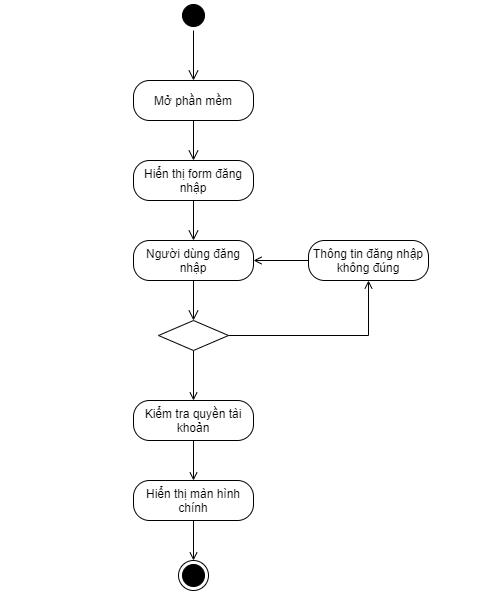

The diagram above was exported from draw.io. Its source (the exported page's mxGraphModel, read from the mxfile embedded in the PNG):
<mxGraphModel dx="926" dy="626" grid="1" gridSize="10" guides="1" tooltips="1" connect="1" arrows="1" fold="1" page="1" pageScale="1" pageWidth="850" pageHeight="1100" math="0" shadow="0">
  <root>
    <mxCell id="0" />
    <mxCell id="1" parent="0" />
    <mxCell id="4vqMTCH3popFZ2Yx5zjr-1" value="" style="ellipse;html=1;shape=startState;fillColor=#000000;" parent="1" vertex="1">
      <mxGeometry x="630" y="80" width="30" height="30" as="geometry" />
    </mxCell>
    <mxCell id="4vqMTCH3popFZ2Yx5zjr-2" value="" style="edgeStyle=orthogonalEdgeStyle;html=1;verticalAlign=bottom;endArrow=open;endSize=8;" parent="1" source="4vqMTCH3popFZ2Yx5zjr-1" target="4vqMTCH3popFZ2Yx5zjr-3" edge="1">
      <mxGeometry relative="1" as="geometry">
        <mxPoint x="645" y="170" as="targetPoint" />
      </mxGeometry>
    </mxCell>
    <mxCell id="4vqMTCH3popFZ2Yx5zjr-3" value="Mở phần mềm" style="rounded=1;whiteSpace=wrap;html=1;arcSize=40;fontColor=#000000;fillColor=#FFFFFF;" parent="1" vertex="1">
      <mxGeometry x="585" y="160" width="120" height="40" as="geometry" />
    </mxCell>
    <mxCell id="4vqMTCH3popFZ2Yx5zjr-4" value="" style="edgeStyle=orthogonalEdgeStyle;html=1;verticalAlign=bottom;endArrow=open;endSize=8;" parent="1" source="4vqMTCH3popFZ2Yx5zjr-3" target="4vqMTCH3popFZ2Yx5zjr-5" edge="1">
      <mxGeometry relative="1" as="geometry">
        <mxPoint x="645" y="295" as="targetPoint" />
      </mxGeometry>
    </mxCell>
    <mxCell id="4vqMTCH3popFZ2Yx5zjr-5" value="Hiển thị form đăng nhập" style="rounded=1;whiteSpace=wrap;html=1;arcSize=40;fontColor=#000000;fillColor=#FFFFFF;" parent="1" vertex="1">
      <mxGeometry x="585" y="240" width="120" height="40" as="geometry" />
    </mxCell>
    <mxCell id="4vqMTCH3popFZ2Yx5zjr-6" value="" style="edgeStyle=orthogonalEdgeStyle;html=1;verticalAlign=bottom;endArrow=open;endSize=8;" parent="1" source="4vqMTCH3popFZ2Yx5zjr-5" target="4vqMTCH3popFZ2Yx5zjr-7" edge="1">
      <mxGeometry relative="1" as="geometry">
        <mxPoint x="645" y="400" as="targetPoint" />
      </mxGeometry>
    </mxCell>
    <mxCell id="4vqMTCH3popFZ2Yx5zjr-7" value="Người dùng đăng nhập" style="rounded=1;whiteSpace=wrap;html=1;arcSize=40;fontColor=#000000;fillColor=#FFFFFF;" parent="1" vertex="1">
      <mxGeometry x="585" y="320" width="120" height="40" as="geometry" />
    </mxCell>
    <mxCell id="4vqMTCH3popFZ2Yx5zjr-8" value="" style="edgeStyle=orthogonalEdgeStyle;html=1;verticalAlign=bottom;endArrow=open;endSize=8;entryX=0.5;entryY=0;entryDx=0;entryDy=0;" parent="1" source="4vqMTCH3popFZ2Yx5zjr-7" target="4vqMTCH3popFZ2Yx5zjr-9" edge="1">
      <mxGeometry relative="1" as="geometry">
        <mxPoint x="645" y="400" as="targetPoint" />
      </mxGeometry>
    </mxCell>
    <mxCell id="4vqMTCH3popFZ2Yx5zjr-11" style="edgeStyle=orthogonalEdgeStyle;rounded=0;orthogonalLoop=1;jettySize=auto;html=1;entryX=0.5;entryY=1;entryDx=0;entryDy=0;endArrow=open;endFill=0;" parent="1" source="4vqMTCH3popFZ2Yx5zjr-9" target="4vqMTCH3popFZ2Yx5zjr-12" edge="1">
      <mxGeometry relative="1" as="geometry">
        <Array as="points">
          <mxPoint x="820" y="415" />
        </Array>
      </mxGeometry>
    </mxCell>
    <mxCell id="4vqMTCH3popFZ2Yx5zjr-15" style="edgeStyle=orthogonalEdgeStyle;rounded=0;orthogonalLoop=1;jettySize=auto;html=1;endArrow=open;endFill=0;" parent="1" source="4vqMTCH3popFZ2Yx5zjr-9" target="4vqMTCH3popFZ2Yx5zjr-14" edge="1">
      <mxGeometry relative="1" as="geometry" />
    </mxCell>
    <mxCell id="4vqMTCH3popFZ2Yx5zjr-9" value="" style="rhombus;whiteSpace=wrap;html=1;" parent="1" vertex="1">
      <mxGeometry x="610" y="400" width="70" height="30" as="geometry" />
    </mxCell>
    <mxCell id="4vqMTCH3popFZ2Yx5zjr-13" style="edgeStyle=orthogonalEdgeStyle;rounded=0;orthogonalLoop=1;jettySize=auto;html=1;entryX=1;entryY=0.5;entryDx=0;entryDy=0;endArrow=open;endFill=0;" parent="1" source="4vqMTCH3popFZ2Yx5zjr-12" target="4vqMTCH3popFZ2Yx5zjr-7" edge="1">
      <mxGeometry relative="1" as="geometry" />
    </mxCell>
    <mxCell id="4vqMTCH3popFZ2Yx5zjr-12" value="Thông tin đăng nhập không đúng" style="rounded=1;whiteSpace=wrap;html=1;arcSize=40;fontColor=#000000;fillColor=#FFFFFF;" parent="1" vertex="1">
      <mxGeometry x="760" y="320" width="120" height="40" as="geometry" />
    </mxCell>
    <mxCell id="4vqMTCH3popFZ2Yx5zjr-19" style="edgeStyle=orthogonalEdgeStyle;rounded=0;orthogonalLoop=1;jettySize=auto;html=1;endArrow=open;endFill=0;" parent="1" source="4vqMTCH3popFZ2Yx5zjr-14" target="4vqMTCH3popFZ2Yx5zjr-17" edge="1">
      <mxGeometry relative="1" as="geometry" />
    </mxCell>
    <mxCell id="4vqMTCH3popFZ2Yx5zjr-14" value="Kiểm tra quyền tài khoản" style="rounded=1;whiteSpace=wrap;html=1;arcSize=40;fontColor=#000000;fillColor=#FFFFFF;" parent="1" vertex="1">
      <mxGeometry x="585" y="480" width="120" height="40" as="geometry" />
    </mxCell>
    <mxCell id="4vqMTCH3popFZ2Yx5zjr-16" value="" style="ellipse;html=1;shape=endState;fillColor=#000000;" parent="1" vertex="1">
      <mxGeometry x="630" y="640" width="30" height="30" as="geometry" />
    </mxCell>
    <mxCell id="4vqMTCH3popFZ2Yx5zjr-21" style="edgeStyle=orthogonalEdgeStyle;rounded=0;orthogonalLoop=1;jettySize=auto;html=1;endArrow=open;endFill=0;" parent="1" source="4vqMTCH3popFZ2Yx5zjr-17" target="4vqMTCH3popFZ2Yx5zjr-16" edge="1">
      <mxGeometry relative="1" as="geometry" />
    </mxCell>
    <mxCell id="4vqMTCH3popFZ2Yx5zjr-17" value="Hiển thị màn hình chính" style="rounded=1;whiteSpace=wrap;html=1;arcSize=40;fontColor=#000000;fillColor=#FFFFFF;" parent="1" vertex="1">
      <mxGeometry x="585" y="560" width="120" height="40" as="geometry" />
    </mxCell>
    <mxCell id="4vqMTCH3popFZ2Yx5zjr-40" value="&lt;u&gt;:NguoiDung&lt;/u&gt;" style="shape=umlLifeline;participant=umlActor;perimeter=lifelinePerimeter;whiteSpace=wrap;html=1;container=1;collapsible=0;recursiveResize=0;verticalAlign=top;spacingTop=36;outlineConnect=0;strokeColor=#000000;fillColor=#FFFFFF;labelBackgroundColor=#ffffff;" parent="1" vertex="1">
      <mxGeometry x="210" y="720" width="20" height="800" as="geometry" />
    </mxCell>
    <mxCell id="4vqMTCH3popFZ2Yx5zjr-41" value="&lt;u style=&quot;font-size: 14px;&quot;&gt;:DangNhap&lt;/u&gt;" style="shape=umlLifeline;participant=umlBoundary;perimeter=lifelinePerimeter;whiteSpace=wrap;html=1;container=1;collapsible=0;recursiveResize=0;verticalAlign=top;spacingTop=36;outlineConnect=0;strokeColor=#000000;fillColor=#FFFFFF;fontSize=14;" parent="1" vertex="1">
      <mxGeometry x="630" y="720" width="50" height="800" as="geometry" />
    </mxCell>
    <mxCell id="4vqMTCH3popFZ2Yx5zjr-47" value="" style="html=1;points=[];perimeter=orthogonalPerimeter;labelBackgroundColor=#ffffff;strokeColor=#000000;fillColor=#FFFFFF;fontSize=14;" parent="4vqMTCH3popFZ2Yx5zjr-41" vertex="1">
      <mxGeometry x="20" y="120" width="10" height="520" as="geometry" />
    </mxCell>
    <mxCell id="4vqMTCH3popFZ2Yx5zjr-42" value="&lt;u style=&quot;font-size: 14px;&quot;&gt;:TaiKhoan&lt;/u&gt;" style="shape=umlLifeline;participant=umlControl;perimeter=lifelinePerimeter;whiteSpace=wrap;html=1;container=1;collapsible=0;recursiveResize=0;verticalAlign=top;spacingTop=36;outlineConnect=0;strokeColor=#000000;fillColor=#FFFFFF;labelBackgroundColor=#ffffff;fontSize=14;" parent="1" vertex="1">
      <mxGeometry x="900" y="720" width="40" height="800" as="geometry" />
    </mxCell>
    <mxCell id="4vqMTCH3popFZ2Yx5zjr-51" value="" style="html=1;points=[];perimeter=orthogonalPerimeter;labelBackgroundColor=#ffffff;strokeColor=#000000;fillColor=#FFFFFF;fontSize=14;" parent="4vqMTCH3popFZ2Yx5zjr-42" vertex="1">
      <mxGeometry x="15" y="330" width="10" height="110" as="geometry" />
    </mxCell>
    <mxCell id="4vqMTCH3popFZ2Yx5zjr-43" value="&lt;u style=&quot;font-size: 14px;&quot;&gt;:TaiKhoan&lt;/u&gt;" style="shape=umlLifeline;participant=umlEntity;perimeter=lifelinePerimeter;whiteSpace=wrap;html=1;container=1;collapsible=0;recursiveResize=0;verticalAlign=top;spacingTop=36;outlineConnect=0;strokeColor=#000000;fillColor=#FFFFFF;labelBackgroundColor=#ffffff;fontSize=14;" parent="1" vertex="1">
      <mxGeometry x="1210" y="720" width="40" height="800" as="geometry" />
    </mxCell>
    <mxCell id="4vqMTCH3popFZ2Yx5zjr-52" value="" style="html=1;points=[];perimeter=orthogonalPerimeter;labelBackgroundColor=#ffffff;strokeColor=#000000;fillColor=#FFFFFF;fontSize=14;" parent="4vqMTCH3popFZ2Yx5zjr-43" vertex="1">
      <mxGeometry x="15" y="370" width="10" height="270" as="geometry" />
    </mxCell>
    <mxCell id="4vqMTCH3popFZ2Yx5zjr-44" value="&lt;u style=&quot;font-size: 14px;&quot;&gt;:ManHinhChinh&lt;/u&gt;" style="shape=umlLifeline;participant=umlBoundary;perimeter=lifelinePerimeter;whiteSpace=wrap;html=1;container=1;collapsible=0;recursiveResize=0;verticalAlign=top;spacingTop=36;outlineConnect=0;strokeColor=#000000;fillColor=#FFFFFF;labelBackgroundColor=#ffffff;fontSize=14;" parent="1" vertex="1">
      <mxGeometry x="360" y="720" width="50" height="800" as="geometry" />
    </mxCell>
    <mxCell id="4vqMTCH3popFZ2Yx5zjr-46" value="" style="html=1;points=[];perimeter=orthogonalPerimeter;labelBackgroundColor=#ffffff;strokeColor=#000000;fillColor=#FFFFFF;fontSize=14;" parent="4vqMTCH3popFZ2Yx5zjr-44" vertex="1">
      <mxGeometry x="20" y="120" width="10" height="520" as="geometry" />
    </mxCell>
    <mxCell id="4vqMTCH3popFZ2Yx5zjr-48" value="" style="html=1;points=[];perimeter=orthogonalPerimeter;labelBackgroundColor=#ffffff;strokeColor=#000000;fillColor=#FFFFFF;fontSize=14;" parent="4vqMTCH3popFZ2Yx5zjr-44" vertex="1">
      <mxGeometry x="25" y="180.05999999999995" width="10" height="40" as="geometry" />
    </mxCell>
    <mxCell id="4vqMTCH3popFZ2Yx5zjr-49" value="kiemTraDangNhap(taiKhoan)" style="edgeStyle=orthogonalEdgeStyle;html=1;align=left;spacingLeft=2;endArrow=block;rounded=0;entryX=1;entryY=0;strokeColor=#000000;fontSize=14;" parent="4vqMTCH3popFZ2Yx5zjr-44" source="4vqMTCH3popFZ2Yx5zjr-46" target="4vqMTCH3popFZ2Yx5zjr-48" edge="1">
      <mxGeometry relative="1" as="geometry">
        <mxPoint x="30" y="160.05999999999995" as="sourcePoint" />
        <Array as="points">
          <mxPoint x="55" y="160" />
          <mxPoint x="55" y="180" />
        </Array>
      </mxGeometry>
    </mxCell>
    <mxCell id="4vqMTCH3popFZ2Yx5zjr-58" value="" style="html=1;points=[];perimeter=orthogonalPerimeter;labelBackgroundColor=#ffffff;strokeColor=#000000;fillColor=#FFFFFF;fontSize=14;" parent="4vqMTCH3popFZ2Yx5zjr-44" vertex="1">
      <mxGeometry x="25" y="520" width="10" height="40" as="geometry" />
    </mxCell>
    <mxCell id="4vqMTCH3popFZ2Yx5zjr-59" value="kiemTraQuyenTaiKhoan(taiKhoan)" style="edgeStyle=orthogonalEdgeStyle;html=1;align=left;spacingLeft=2;endArrow=block;rounded=0;entryX=1;entryY=0;strokeColor=#000000;fontSize=14;" parent="4vqMTCH3popFZ2Yx5zjr-44" target="4vqMTCH3popFZ2Yx5zjr-58" edge="1">
      <mxGeometry x="0.2946" relative="1" as="geometry">
        <mxPoint x="30" y="520" as="sourcePoint" />
        <Array as="points">
          <mxPoint x="30" y="500" />
          <mxPoint x="55" y="500" />
          <mxPoint x="55" y="520" />
        </Array>
        <mxPoint as="offset" />
      </mxGeometry>
    </mxCell>
    <mxCell id="4vqMTCH3popFZ2Yx5zjr-45" value="Mở phần mềm" style="endArrow=open;endFill=1;endSize=12;html=1;strokeColor=#000000;fontSize=14;" parent="1" source="4vqMTCH3popFZ2Yx5zjr-40" target="4vqMTCH3popFZ2Yx5zjr-46" edge="1">
      <mxGeometry x="-0.1538" y="10" width="160" relative="1" as="geometry">
        <mxPoint x="320" y="1010" as="sourcePoint" />
        <mxPoint x="390" y="840" as="targetPoint" />
        <Array as="points">
          <mxPoint x="350" y="840" />
        </Array>
        <mxPoint as="offset" />
      </mxGeometry>
    </mxCell>
    <mxCell id="4vqMTCH3popFZ2Yx5zjr-50" value="hienThiFormDangNhap" style="endArrow=open;endFill=1;endSize=12;html=1;strokeColor=#000000;fontSize=14;" parent="1" source="4vqMTCH3popFZ2Yx5zjr-46" edge="1">
      <mxGeometry x="-0.0435" y="9" width="160" relative="1" as="geometry">
        <mxPoint x="419.9999999999998" y="1038.9999999999998" as="sourcePoint" />
        <mxPoint x="649.9999999999998" y="1038.9999999999998" as="targetPoint" />
        <Array as="points">
          <mxPoint x="540" y="1039" />
        </Array>
        <mxPoint x="1" as="offset" />
      </mxGeometry>
    </mxCell>
    <mxCell id="4vqMTCH3popFZ2Yx5zjr-53" value="" style="endArrow=open;endFill=1;endSize=12;html=1;strokeColor=#000000;fontSize=14;" parent="1" source="4vqMTCH3popFZ2Yx5zjr-47" target="4vqMTCH3popFZ2Yx5zjr-51" edge="1">
      <mxGeometry width="160" relative="1" as="geometry">
        <mxPoint x="710" y="1080" as="sourcePoint" />
        <mxPoint x="870" y="1080" as="targetPoint" />
        <Array as="points">
          <mxPoint x="800" y="1080" />
        </Array>
      </mxGeometry>
    </mxCell>
    <mxCell id="4vqMTCH3popFZ2Yx5zjr-54" value="dangNhap(thongTinDangNhap)" style="edgeLabel;html=1;align=center;verticalAlign=middle;resizable=0;points=[];fontSize=14;" parent="4vqMTCH3popFZ2Yx5zjr-53" vertex="1" connectable="0">
      <mxGeometry x="-0.2194" y="-3" relative="1" as="geometry">
        <mxPoint x="6" y="-13" as="offset" />
      </mxGeometry>
    </mxCell>
    <mxCell id="4vqMTCH3popFZ2Yx5zjr-55" value="" style="endArrow=open;endFill=1;endSize=12;html=1;strokeColor=#000000;fontSize=14;" parent="1" target="4vqMTCH3popFZ2Yx5zjr-52" edge="1">
      <mxGeometry width="160" relative="1" as="geometry">
        <mxPoint x="925" y="1099.9999999999998" as="sourcePoint" />
        <mxPoint x="1155" y="1099.9999999999998" as="targetPoint" />
      </mxGeometry>
    </mxCell>
    <mxCell id="4vqMTCH3popFZ2Yx5zjr-56" value="kiemTraDangNhap(thongTinDangNhap)" style="edgeLabel;html=1;align=center;verticalAlign=middle;resizable=0;points=[];fontSize=14;" parent="4vqMTCH3popFZ2Yx5zjr-55" vertex="1" connectable="0">
      <mxGeometry x="-0.311" relative="1" as="geometry">
        <mxPoint x="33.18" y="-10" as="offset" />
      </mxGeometry>
    </mxCell>
    <mxCell id="4vqMTCH3popFZ2Yx5zjr-57" value="hienThiManHinhChinh(taiKhoan)" style="html=1;verticalAlign=bottom;endArrow=open;dashed=1;endSize=8;strokeColor=#000000;fontSize=14;" parent="1" source="4vqMTCH3popFZ2Yx5zjr-52" target="4vqMTCH3popFZ2Yx5zjr-46" edge="1">
      <mxGeometry x="0.6647" relative="1" as="geometry">
        <mxPoint x="1190" y="1150" as="sourcePoint" />
        <mxPoint x="780" y="1200" as="targetPoint" />
        <Array as="points">
          <mxPoint x="780" y="1200" />
        </Array>
        <mxPoint as="offset" />
      </mxGeometry>
    </mxCell>
    <mxCell id="4vqMTCH3popFZ2Yx5zjr-60" value="thongTinDangNhapSai" style="html=1;verticalAlign=bottom;endArrow=open;dashed=1;endSize=8;strokeColor=#000000;fontSize=14;" parent="1" source="4vqMTCH3popFZ2Yx5zjr-52" target="4vqMTCH3popFZ2Yx5zjr-47" edge="1">
      <mxGeometry x="0.5752" relative="1" as="geometry">
        <mxPoint x="1120" y="1350" as="sourcePoint" />
        <mxPoint x="1040" y="1350" as="targetPoint" />
        <Array as="points">
          <mxPoint x="870" y="1350" />
        </Array>
        <mxPoint as="offset" />
      </mxGeometry>
    </mxCell>
    <mxCell id="4vqMTCH3popFZ2Yx5zjr-61" value="alt [kiemTraDangNhap==true]" style="shape=umlFrame;whiteSpace=wrap;html=1;labelBackgroundColor=#ffffff;strokeColor=#000000;fillColor=#FFFFFF;fontSize=14;width=220;height=20;" parent="1" vertex="1">
      <mxGeometry x="360" y="1120" width="890" height="250" as="geometry" />
    </mxCell>
    <mxCell id="4vqMTCH3popFZ2Yx5zjr-62" value="" style="endArrow=none;dashed=1;html=1;strokeColor=#000000;fontSize=14;exitX=-0.001;exitY=0.71;exitDx=0;exitDy=0;exitPerimeter=0;" parent="1" source="4vqMTCH3popFZ2Yx5zjr-61" edge="1">
      <mxGeometry width="50" height="50" relative="1" as="geometry">
        <mxPoint x="520" y="1370" as="sourcePoint" />
        <mxPoint x="1251" y="1298" as="targetPoint" />
      </mxGeometry>
    </mxCell>
    <mxCell id="4vqMTCH3popFZ2Yx5zjr-63" value="else" style="edgeLabel;html=1;align=center;verticalAlign=middle;resizable=0;points=[];fontSize=14;" parent="4vqMTCH3popFZ2Yx5zjr-62" vertex="1" connectable="0">
      <mxGeometry x="-0.97" y="1" relative="1" as="geometry">
        <mxPoint x="3" y="11.49" as="offset" />
      </mxGeometry>
    </mxCell>
    <mxCell id="4vqMTCH3popFZ2Yx5zjr-64" value="alt [kiemTraDangNhap==false]" style="shape=umlFrame;whiteSpace=wrap;html=1;labelBackgroundColor=#ffffff;strokeColor=#000000;fillColor=#FFFFFF;fontSize=14;width=280;height=30;" parent="1" vertex="1">
      <mxGeometry x="330" y="960" width="940" height="430" as="geometry" />
    </mxCell>
  </root>
</mxGraphModel>